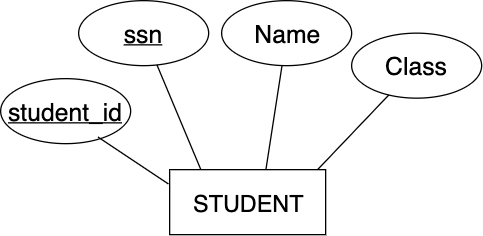

The diagram above was exported from draw.io. Its source (the exported page's mxGraphModel, read from the mxfile embedded in the PNG):
<mxGraphModel dx="932" dy="591" grid="1" gridSize="10" guides="1" tooltips="1" connect="0" arrows="1" fold="1" page="1" pageScale="1.5" pageWidth="1169" pageHeight="827" background="#ffffff" math="0" shadow="0">
  <root>
    <mxCell id="0" />
    <mxCell id="1" parent="0" />
    <mxCell id="t3kzEx3vHx6etGApmoJw-12" value="Class" style="ellipse;whiteSpace=wrap;html=1;fontSize=19;" vertex="1" parent="1">
      <mxGeometry x="320" y="75" width="100" height="50" as="geometry" />
    </mxCell>
    <mxCell id="t3kzEx3vHx6etGApmoJw-13" value="&lt;u&gt;ssn&lt;/u&gt;" style="ellipse;whiteSpace=wrap;html=1;fontSize=19;" vertex="1" parent="1">
      <mxGeometry x="110" y="50" width="100" height="50" as="geometry" />
    </mxCell>
    <mxCell id="t3kzEx3vHx6etGApmoJw-14" value="" style="endArrow=none;html=1;fontSize=19;" edge="1" parent="1" target="t3kzEx3vHx6etGApmoJw-12">
      <mxGeometry width="50" height="50" relative="1" as="geometry">
        <mxPoint x="293.80952380952385" y="180" as="sourcePoint" />
        <mxPoint x="409.7652476222788" y="132.02172023607568" as="targetPoint" />
      </mxGeometry>
    </mxCell>
    <mxCell id="t3kzEx3vHx6etGApmoJw-15" value="" style="endArrow=none;html=1;fontSize=19;exitX=0.2;exitY=0;exitDx=0;exitDy=0;exitPerimeter=0;" edge="1" parent="1" source="t3kzEx3vHx6etGApmoJw-16" target="t3kzEx3vHx6etGApmoJw-13">
      <mxGeometry width="50" height="50" relative="1" as="geometry">
        <mxPoint x="276.8823529411734" y="140.73529411764616" as="sourcePoint" />
        <mxPoint x="389.7652476222788" y="142.02172023607568" as="targetPoint" />
      </mxGeometry>
    </mxCell>
    <mxCell id="t3kzEx3vHx6etGApmoJw-16" value="STUDENT" style="rounded=0;whiteSpace=wrap;html=1;fontSize=18;" vertex="1" parent="1">
      <mxGeometry x="180" y="180" width="120" height="50" as="geometry" />
    </mxCell>
    <mxCell id="t3kzEx3vHx6etGApmoJw-17" value="Name" style="ellipse;whiteSpace=wrap;html=1;fontSize=19;" vertex="1" parent="1">
      <mxGeometry x="220" y="50" width="100" height="50" as="geometry" />
    </mxCell>
    <mxCell id="t3kzEx3vHx6etGApmoJw-18" value="" style="endArrow=none;html=1;fontSize=19;exitX=0.367;exitY=0;exitDx=0;exitDy=0;exitPerimeter=0;" edge="1" parent="1" target="t3kzEx3vHx6etGApmoJw-17">
      <mxGeometry width="50" height="50" relative="1" as="geometry">
        <mxPoint x="254.03999999999996" y="180" as="sourcePoint" />
        <mxPoint x="429.7652476222788" y="152.02172023607568" as="targetPoint" />
      </mxGeometry>
    </mxCell>
    <mxCell id="t3kzEx3vHx6etGApmoJw-19" value="&lt;u&gt;student_id&lt;/u&gt;" style="ellipse;whiteSpace=wrap;html=1;fontSize=19;" vertex="1" parent="1">
      <mxGeometry x="50" y="110" width="100" height="50" as="geometry" />
    </mxCell>
    <mxCell id="t3kzEx3vHx6etGApmoJw-20" value="" style="endArrow=none;html=1;fontSize=19;exitX=-0.008;exitY=0.22;exitDx=0;exitDy=0;exitPerimeter=0;entryX=0.75;entryY=0.9;entryDx=0;entryDy=0;entryPerimeter=0;" edge="1" parent="1" source="t3kzEx3vHx6etGApmoJw-16" target="t3kzEx3vHx6etGApmoJw-19">
      <mxGeometry width="50" height="50" relative="1" as="geometry">
        <mxPoint x="214" y="190" as="sourcePoint" />
        <mxPoint x="180.25354141999878" y="109.46867838863318" as="targetPoint" />
      </mxGeometry>
    </mxCell>
  </root>
</mxGraphModel>